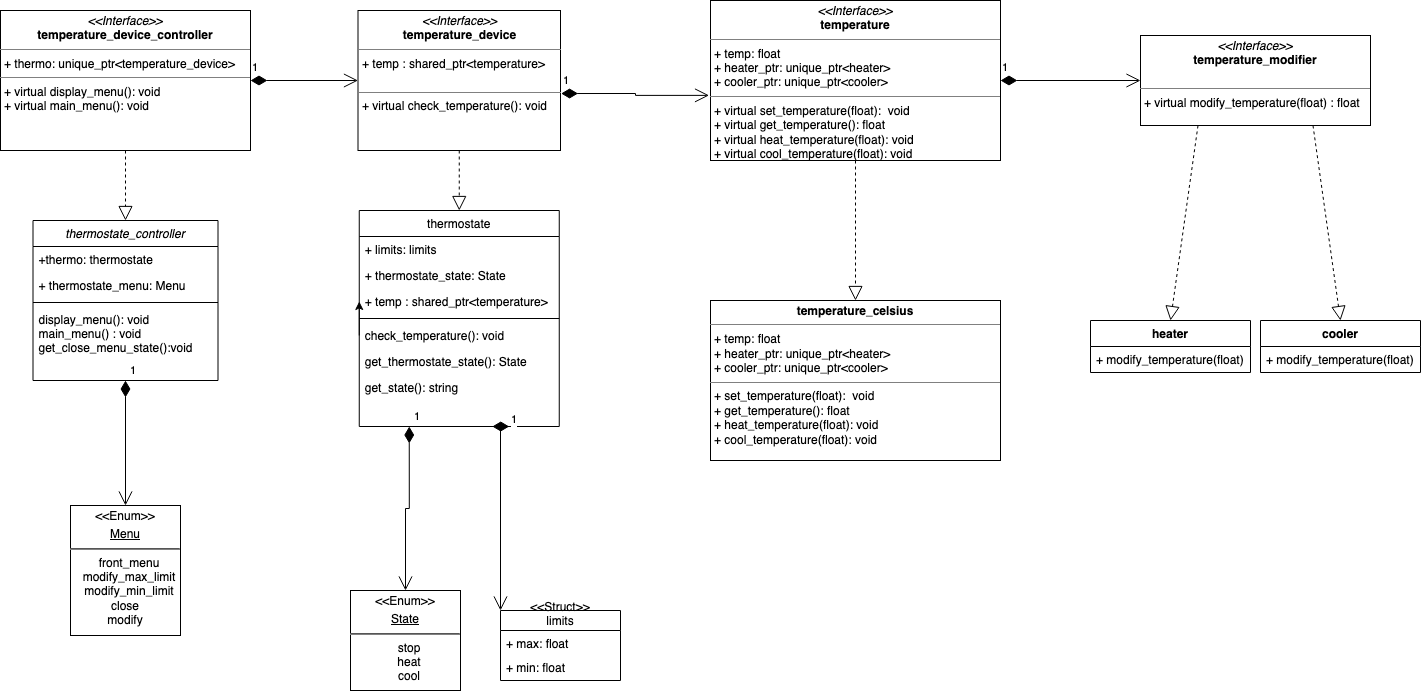

The diagram above was exported from draw.io. Its source (the exported page's mxGraphModel, read from the mxfile embedded in the PNG):
<mxGraphModel dx="1650" dy="838" grid="1" gridSize="10" guides="1" tooltips="1" connect="1" arrows="1" fold="1" page="1" pageScale="1" pageWidth="1169" pageHeight="827" math="0" shadow="0">
  <root>
    <mxCell id="WIyWlLk6GJQsqaUBKTNV-0" />
    <mxCell id="WIyWlLk6GJQsqaUBKTNV-1" parent="WIyWlLk6GJQsqaUBKTNV-0" />
    <mxCell id="zkfFHV4jXpPFQw0GAbJ--0" value="thermostate_controller" style="swimlane;fontStyle=2;align=center;verticalAlign=top;childLayout=stackLayout;horizontal=1;startSize=26;horizontalStack=0;resizeParent=1;resizeLast=0;collapsible=1;marginBottom=0;rounded=0;shadow=0;strokeWidth=1;" parent="WIyWlLk6GJQsqaUBKTNV-1" vertex="1">
      <mxGeometry x="52.5" y="280" width="185" height="160" as="geometry">
        <mxRectangle x="35" y="130" width="160" height="26" as="alternateBounds" />
      </mxGeometry>
    </mxCell>
    <mxCell id="zkfFHV4jXpPFQw0GAbJ--1" value="+thermo: thermostate" style="text;align=left;verticalAlign=top;spacingLeft=4;spacingRight=4;overflow=hidden;rotatable=0;points=[[0,0.5],[1,0.5]];portConstraint=eastwest;" parent="zkfFHV4jXpPFQw0GAbJ--0" vertex="1">
      <mxGeometry y="26" width="185" height="26" as="geometry" />
    </mxCell>
    <mxCell id="zkfFHV4jXpPFQw0GAbJ--2" value="+ thermostate_menu: Menu" style="text;align=left;verticalAlign=top;spacingLeft=4;spacingRight=4;overflow=hidden;rotatable=0;points=[[0,0.5],[1,0.5]];portConstraint=eastwest;rounded=0;shadow=0;html=0;" parent="zkfFHV4jXpPFQw0GAbJ--0" vertex="1">
      <mxGeometry y="52" width="185" height="26" as="geometry" />
    </mxCell>
    <mxCell id="zkfFHV4jXpPFQw0GAbJ--4" value="" style="line;html=1;strokeWidth=1;align=left;verticalAlign=middle;spacingTop=-1;spacingLeft=3;spacingRight=3;rotatable=0;labelPosition=right;points=[];portConstraint=eastwest;" parent="zkfFHV4jXpPFQw0GAbJ--0" vertex="1">
      <mxGeometry y="78" width="185" height="8" as="geometry" />
    </mxCell>
    <mxCell id="zkfFHV4jXpPFQw0GAbJ--5" value="display_menu(): void&#10;main_menu() : void&#10;get_close_menu_state():void&#10;" style="text;align=left;verticalAlign=top;spacingLeft=4;spacingRight=4;overflow=hidden;rotatable=0;points=[[0,0.5],[1,0.5]];portConstraint=eastwest;" parent="zkfFHV4jXpPFQw0GAbJ--0" vertex="1">
      <mxGeometry y="86" width="185" height="44" as="geometry" />
    </mxCell>
    <mxCell id="zkfFHV4jXpPFQw0GAbJ--17" value="thermostate" style="swimlane;fontStyle=0;align=center;verticalAlign=top;childLayout=stackLayout;horizontal=1;startSize=26;horizontalStack=0;resizeParent=1;resizeLast=0;collapsible=1;marginBottom=0;rounded=0;shadow=0;strokeWidth=1;" parent="WIyWlLk6GJQsqaUBKTNV-1" vertex="1">
      <mxGeometry x="378.75" y="270" width="200" height="216" as="geometry">
        <mxRectangle x="580" y="120" width="160" height="26" as="alternateBounds" />
      </mxGeometry>
    </mxCell>
    <mxCell id="zkfFHV4jXpPFQw0GAbJ--18" value="+ limits: limits" style="text;align=left;verticalAlign=top;spacingLeft=4;spacingRight=4;overflow=hidden;rotatable=0;points=[[0,0.5],[1,0.5]];portConstraint=eastwest;" parent="zkfFHV4jXpPFQw0GAbJ--17" vertex="1">
      <mxGeometry y="26" width="200" height="26" as="geometry" />
    </mxCell>
    <mxCell id="zkfFHV4jXpPFQw0GAbJ--19" value="+ thermostate_state: State" style="text;align=left;verticalAlign=top;spacingLeft=4;spacingRight=4;overflow=hidden;rotatable=0;points=[[0,0.5],[1,0.5]];portConstraint=eastwest;rounded=0;shadow=0;html=0;" parent="zkfFHV4jXpPFQw0GAbJ--17" vertex="1">
      <mxGeometry y="52" width="200" height="26" as="geometry" />
    </mxCell>
    <mxCell id="zkfFHV4jXpPFQw0GAbJ--20" value="+ temp : shared_ptr&lt;temperature&gt;" style="text;align=left;verticalAlign=top;spacingLeft=4;spacingRight=4;overflow=hidden;rotatable=0;points=[[0,0.5],[1,0.5]];portConstraint=eastwest;rounded=0;shadow=0;html=0;" parent="zkfFHV4jXpPFQw0GAbJ--17" vertex="1">
      <mxGeometry y="78" width="200" height="26" as="geometry" />
    </mxCell>
    <mxCell id="zkfFHV4jXpPFQw0GAbJ--23" value="" style="line;html=1;strokeWidth=1;align=left;verticalAlign=middle;spacingTop=-1;spacingLeft=3;spacingRight=3;rotatable=0;labelPosition=right;points=[];portConstraint=eastwest;" parent="zkfFHV4jXpPFQw0GAbJ--17" vertex="1">
      <mxGeometry y="104" width="200" height="8" as="geometry" />
    </mxCell>
    <mxCell id="zIQrdW7eFaMQU8JxZ59a-27" style="edgeStyle=orthogonalEdgeStyle;rounded=0;orthogonalLoop=1;jettySize=auto;html=1;exitX=0;exitY=0.5;exitDx=0;exitDy=0;entryX=0;entryY=0.5;entryDx=0;entryDy=0;" parent="zkfFHV4jXpPFQw0GAbJ--17" source="zkfFHV4jXpPFQw0GAbJ--24" target="zkfFHV4jXpPFQw0GAbJ--20" edge="1">
      <mxGeometry relative="1" as="geometry" />
    </mxCell>
    <mxCell id="zkfFHV4jXpPFQw0GAbJ--24" value="check_temperature(): void" style="text;align=left;verticalAlign=top;spacingLeft=4;spacingRight=4;overflow=hidden;rotatable=0;points=[[0,0.5],[1,0.5]];portConstraint=eastwest;" parent="zkfFHV4jXpPFQw0GAbJ--17" vertex="1">
      <mxGeometry y="112" width="200" height="26" as="geometry" />
    </mxCell>
    <mxCell id="zkfFHV4jXpPFQw0GAbJ--25" value="get_thermostate_state(): State" style="text;align=left;verticalAlign=top;spacingLeft=4;spacingRight=4;overflow=hidden;rotatable=0;points=[[0,0.5],[1,0.5]];portConstraint=eastwest;" parent="zkfFHV4jXpPFQw0GAbJ--17" vertex="1">
      <mxGeometry y="138" width="200" height="26" as="geometry" />
    </mxCell>
    <mxCell id="zIQrdW7eFaMQU8JxZ59a-37" value="get_state(): string" style="text;align=left;verticalAlign=top;spacingLeft=4;spacingRight=4;overflow=hidden;rotatable=0;points=[[0,0.5],[1,0.5]];portConstraint=eastwest;" parent="zkfFHV4jXpPFQw0GAbJ--17" vertex="1">
      <mxGeometry y="164" width="200" height="26" as="geometry" />
    </mxCell>
    <mxCell id="zIQrdW7eFaMQU8JxZ59a-1" value="&lt;p style=&quot;margin: 4px 0px 0px;&quot; align=&quot;center&quot;&gt;&amp;lt;&amp;lt;Enum&amp;gt;&amp;gt;&lt;/p&gt;&lt;p style=&quot;margin: 4px 0px 0px; text-decoration: underline;&quot; align=&quot;center&quot;&gt;State&lt;br&gt;&lt;/p&gt;&lt;hr align=&quot;center&quot;&gt;&lt;p style=&quot;margin:0px;margin-left:8px;&quot; align=&quot;center&quot;&gt;stop&lt;br&gt;heat&lt;/p&gt;&lt;p style=&quot;margin:0px;margin-left:8px;&quot; align=&quot;center&quot;&gt;cool&lt;br&gt;&lt;/p&gt;" style="verticalAlign=top;align=center;overflow=fill;fontSize=12;fontFamily=Helvetica;html=1;" parent="WIyWlLk6GJQsqaUBKTNV-1" vertex="1">
      <mxGeometry x="370" y="650" width="110" height="100" as="geometry" />
    </mxCell>
    <mxCell id="zIQrdW7eFaMQU8JxZ59a-4" value="&lt;p style=&quot;margin: 4px 0px 0px;&quot; align=&quot;center&quot;&gt;&amp;lt;&amp;lt;Enum&amp;gt;&amp;gt;&lt;/p&gt;&lt;p style=&quot;margin: 4px 0px 0px; text-decoration: underline;&quot; align=&quot;center&quot;&gt;Menu&lt;br&gt;&lt;/p&gt;&lt;hr align=&quot;center&quot;&gt;&lt;p style=&quot;margin:0px;margin-left:8px;&quot; align=&quot;center&quot;&gt;front_menu&lt;br&gt;modify_max_limit&lt;br&gt;&lt;/p&gt;&lt;p style=&quot;margin:0px;margin-left:8px;&quot; align=&quot;center&quot;&gt;modify_min_limit&lt;/p&gt;&lt;div&gt;close&lt;/div&gt;&lt;div&gt;modify&lt;br&gt;&lt;/div&gt;" style="verticalAlign=top;align=center;overflow=fill;fontSize=12;fontFamily=Helvetica;html=1;" parent="WIyWlLk6GJQsqaUBKTNV-1" vertex="1">
      <mxGeometry x="90" y="565" width="110" height="130" as="geometry" />
    </mxCell>
    <mxCell id="zIQrdW7eFaMQU8JxZ59a-6" value="&#10;&#10;&lt;&lt;Struct&gt;&gt;&#10;limits&#10;&#10;&#10;" style="swimlane;fontStyle=0;childLayout=stackLayout;horizontal=1;startSize=20;fillColor=none;horizontalStack=0;resizeParent=1;resizeParentMax=0;resizeLast=0;collapsible=1;marginBottom=0;" parent="WIyWlLk6GJQsqaUBKTNV-1" vertex="1">
      <mxGeometry x="520" y="670" width="120" height="70" as="geometry">
        <mxRectangle x="284" y="336" width="130" height="90" as="alternateBounds" />
      </mxGeometry>
    </mxCell>
    <mxCell id="zIQrdW7eFaMQU8JxZ59a-7" value="+ max: float" style="text;strokeColor=none;fillColor=none;align=left;verticalAlign=top;spacingLeft=4;spacingRight=4;overflow=hidden;rotatable=0;points=[[0,0.5],[1,0.5]];portConstraint=eastwest;" parent="zIQrdW7eFaMQU8JxZ59a-6" vertex="1">
      <mxGeometry y="20" width="120" height="24" as="geometry" />
    </mxCell>
    <mxCell id="zIQrdW7eFaMQU8JxZ59a-8" value="+ min: float" style="text;strokeColor=none;fillColor=none;align=left;verticalAlign=top;spacingLeft=4;spacingRight=4;overflow=hidden;rotatable=0;points=[[0,0.5],[1,0.5]];portConstraint=eastwest;" parent="zIQrdW7eFaMQU8JxZ59a-6" vertex="1">
      <mxGeometry y="44" width="120" height="26" as="geometry" />
    </mxCell>
    <mxCell id="zIQrdW7eFaMQU8JxZ59a-23" value="1" style="endArrow=open;html=1;endSize=12;startArrow=diamondThin;startSize=14;startFill=1;edgeStyle=orthogonalEdgeStyle;align=left;verticalAlign=bottom;rounded=0;entryX=0.5;entryY=0;entryDx=0;entryDy=0;exitX=0.25;exitY=1;exitDx=0;exitDy=0;" parent="WIyWlLk6GJQsqaUBKTNV-1" source="zkfFHV4jXpPFQw0GAbJ--17" target="zIQrdW7eFaMQU8JxZ59a-1" edge="1">
      <mxGeometry x="-1" y="3" relative="1" as="geometry">
        <mxPoint x="430" y="520" as="sourcePoint" />
        <mxPoint x="560" y="632" as="targetPoint" />
      </mxGeometry>
    </mxCell>
    <mxCell id="zIQrdW7eFaMQU8JxZ59a-26" value="1" style="endArrow=open;html=1;endSize=12;startArrow=diamondThin;startSize=14;startFill=1;edgeStyle=orthogonalEdgeStyle;align=left;verticalAlign=bottom;rounded=0;exitX=0.5;exitY=1;exitDx=0;exitDy=0;entryX=0.5;entryY=0;entryDx=0;entryDy=0;" parent="WIyWlLk6GJQsqaUBKTNV-1" source="zkfFHV4jXpPFQw0GAbJ--0" target="zIQrdW7eFaMQU8JxZ59a-4" edge="1">
      <mxGeometry x="-1" y="3" relative="1" as="geometry">
        <mxPoint x="362.5" y="440" as="sourcePoint" />
        <mxPoint x="292.5" y="649" as="targetPoint" />
      </mxGeometry>
    </mxCell>
    <mxCell id="zIQrdW7eFaMQU8JxZ59a-42" value="1" style="endArrow=open;html=1;endSize=12;startArrow=diamondThin;startSize=14;startFill=1;edgeStyle=orthogonalEdgeStyle;align=left;verticalAlign=bottom;rounded=0;entryX=0;entryY=0;entryDx=0;entryDy=0;exitX=0.75;exitY=1;exitDx=0;exitDy=0;" parent="WIyWlLk6GJQsqaUBKTNV-1" source="zkfFHV4jXpPFQw0GAbJ--17" target="zIQrdW7eFaMQU8JxZ59a-6" edge="1">
      <mxGeometry x="-1" y="3" relative="1" as="geometry">
        <mxPoint x="530" y="520" as="sourcePoint" />
        <mxPoint x="560" y="644" as="targetPoint" />
        <Array as="points">
          <mxPoint x="520" y="486" />
        </Array>
      </mxGeometry>
    </mxCell>
    <mxCell id="wvcsW2k7ncDav5eRsN-r-0" value="&lt;p style=&quot;margin:0px;margin-top:4px;text-align:center;&quot;&gt;&lt;i&gt;&amp;lt;&amp;lt;Interface&amp;gt;&amp;gt;&lt;/i&gt;&lt;br&gt;&lt;b&gt;temperature_device_controller&lt;/b&gt;&lt;/p&gt;&lt;hr size=&quot;1&quot;&gt;&lt;p style=&quot;margin:0px;margin-left:4px;&quot;&gt;+ thermo: unique_ptr&amp;lt;temperature_device&amp;gt;&lt;br&gt;&lt;/p&gt;&lt;hr size=&quot;1&quot;&gt;&lt;p style=&quot;margin:0px;margin-left:4px;&quot;&gt;+ virtual display_menu(): void&lt;br&gt;+ virtual main_menu(): void&lt;/p&gt;" style="verticalAlign=top;align=left;overflow=fill;fontSize=12;fontFamily=Helvetica;html=1;" vertex="1" parent="WIyWlLk6GJQsqaUBKTNV-1">
      <mxGeometry x="20" y="70" width="250" height="140" as="geometry" />
    </mxCell>
    <mxCell id="wvcsW2k7ncDav5eRsN-r-1" value="&lt;p style=&quot;margin:0px;margin-top:4px;text-align:center;&quot;&gt;&lt;i&gt;&amp;lt;&amp;lt;Interface&amp;gt;&amp;gt;&lt;/i&gt;&lt;br&gt;&lt;b&gt;temperature_device&lt;/b&gt;&lt;/p&gt;&lt;hr size=&quot;1&quot;&gt;&lt;p style=&quot;margin:0px;margin-left:4px;&quot;&gt;+ temp : shared_ptr&amp;lt;temperature&amp;gt;&lt;br&gt;&lt;br&gt;&lt;/p&gt;&lt;hr size=&quot;1&quot;&gt;&lt;p style=&quot;margin:0px;margin-left:4px;&quot;&gt;+ virtual check_temperature(): void&lt;br&gt;&lt;br&gt;&lt;/p&gt;" style="verticalAlign=top;align=left;overflow=fill;fontSize=12;fontFamily=Helvetica;html=1;" vertex="1" parent="WIyWlLk6GJQsqaUBKTNV-1">
      <mxGeometry x="377.5" y="70" width="202.5" height="140" as="geometry" />
    </mxCell>
    <mxCell id="wvcsW2k7ncDav5eRsN-r-2" value="&lt;p style=&quot;margin:0px;margin-top:4px;text-align:center;&quot;&gt;&lt;i&gt;&amp;lt;&amp;lt;Interface&amp;gt;&amp;gt;&lt;/i&gt;&lt;br&gt;&lt;b&gt;temperature_modifier&lt;/b&gt;&lt;/p&gt;&lt;br&gt;&lt;hr size=&quot;1&quot;&gt;&lt;p style=&quot;margin:0px;margin-left:4px;&quot; align=&quot;left&quot;&gt;+ virtual modify_temperature(float) : float&lt;br&gt;&lt;/p&gt;" style="verticalAlign=top;align=left;overflow=fill;fontSize=12;fontFamily=Helvetica;html=1;" vertex="1" parent="WIyWlLk6GJQsqaUBKTNV-1">
      <mxGeometry x="1160" y="95" width="230" height="90" as="geometry" />
    </mxCell>
    <mxCell id="wvcsW2k7ncDav5eRsN-r-3" value="&lt;p style=&quot;margin:0px;margin-top:4px;text-align:center;&quot;&gt;&lt;i&gt;&amp;lt;&amp;lt;Interface&amp;gt;&amp;gt;&lt;/i&gt;&lt;br&gt;&lt;b&gt;temperature&lt;/b&gt;&lt;br&gt;&lt;/p&gt;&lt;hr size=&quot;1&quot;&gt;&lt;p style=&quot;margin:0px;margin-left:4px;&quot;&gt;+ temp: float&lt;br&gt;+ heater_ptr: unique_ptr&amp;lt;heater&amp;gt;&lt;/p&gt;&lt;p style=&quot;margin:0px;margin-left:4px;&quot;&gt;+ cooler_ptr: unique_ptr&amp;lt;cooler&amp;gt;&lt;/p&gt;&lt;hr size=&quot;1&quot;&gt;&lt;p style=&quot;margin:0px;margin-left:4px;&quot;&gt;+ virtual set_temperature(float):&amp;nbsp; void&lt;br&gt;+ virtual get_temperature(): float&lt;/p&gt;&lt;p style=&quot;margin:0px;margin-left:4px;&quot;&gt;+ virtual heat_temperature(float): void&lt;/p&gt;&lt;p style=&quot;margin:0px;margin-left:4px;&quot;&gt;+ virtual cool_temperature(float): void&lt;/p&gt;" style="verticalAlign=top;align=left;overflow=fill;fontSize=12;fontFamily=Helvetica;html=1;" vertex="1" parent="WIyWlLk6GJQsqaUBKTNV-1">
      <mxGeometry x="730" y="60" width="290" height="160" as="geometry" />
    </mxCell>
    <mxCell id="wvcsW2k7ncDav5eRsN-r-4" value="heater" style="swimlane;fontStyle=1;align=center;verticalAlign=top;childLayout=stackLayout;horizontal=1;startSize=26;horizontalStack=0;resizeParent=1;resizeParentMax=0;resizeLast=0;collapsible=1;marginBottom=0;" vertex="1" parent="WIyWlLk6GJQsqaUBKTNV-1">
      <mxGeometry x="1110" y="380" width="160" height="52" as="geometry" />
    </mxCell>
    <mxCell id="wvcsW2k7ncDav5eRsN-r-7" value="+ modify_temperature(float) : float" style="text;strokeColor=none;fillColor=none;align=left;verticalAlign=top;spacingLeft=4;spacingRight=4;overflow=hidden;rotatable=0;points=[[0,0.5],[1,0.5]];portConstraint=eastwest;" vertex="1" parent="wvcsW2k7ncDav5eRsN-r-4">
      <mxGeometry y="26" width="160" height="26" as="geometry" />
    </mxCell>
    <mxCell id="wvcsW2k7ncDav5eRsN-r-12" value="cooler" style="swimlane;fontStyle=1;align=center;verticalAlign=top;childLayout=stackLayout;horizontal=1;startSize=26;horizontalStack=0;resizeParent=1;resizeParentMax=0;resizeLast=0;collapsible=1;marginBottom=0;" vertex="1" parent="WIyWlLk6GJQsqaUBKTNV-1">
      <mxGeometry x="1280" y="380" width="160" height="52" as="geometry" />
    </mxCell>
    <mxCell id="wvcsW2k7ncDav5eRsN-r-13" value="+ modify_temperature(float) : float" style="text;strokeColor=none;fillColor=none;align=left;verticalAlign=top;spacingLeft=4;spacingRight=4;overflow=hidden;rotatable=0;points=[[0,0.5],[1,0.5]];portConstraint=eastwest;" vertex="1" parent="wvcsW2k7ncDav5eRsN-r-12">
      <mxGeometry y="26" width="160" height="26" as="geometry" />
    </mxCell>
    <mxCell id="wvcsW2k7ncDav5eRsN-r-14" value="" style="endArrow=block;dashed=1;endFill=0;endSize=12;html=1;rounded=0;exitX=0.25;exitY=1;exitDx=0;exitDy=0;entryX=0.5;entryY=0;entryDx=0;entryDy=0;" edge="1" parent="WIyWlLk6GJQsqaUBKTNV-1" source="wvcsW2k7ncDav5eRsN-r-2" target="wvcsW2k7ncDav5eRsN-r-4">
      <mxGeometry width="160" relative="1" as="geometry">
        <mxPoint x="1030" y="320" as="sourcePoint" />
        <mxPoint x="960" y="440" as="targetPoint" />
        <Array as="points" />
      </mxGeometry>
    </mxCell>
    <mxCell id="wvcsW2k7ncDav5eRsN-r-15" value="" style="endArrow=block;dashed=1;endFill=0;endSize=12;html=1;rounded=0;exitX=0.75;exitY=1;exitDx=0;exitDy=0;entryX=0.5;entryY=0;entryDx=0;entryDy=0;" edge="1" parent="WIyWlLk6GJQsqaUBKTNV-1" source="wvcsW2k7ncDav5eRsN-r-2" target="wvcsW2k7ncDav5eRsN-r-12">
      <mxGeometry width="160" relative="1" as="geometry">
        <mxPoint x="1227.5" y="200" as="sourcePoint" />
        <mxPoint x="1200" y="390" as="targetPoint" />
        <Array as="points" />
      </mxGeometry>
    </mxCell>
    <mxCell id="wvcsW2k7ncDav5eRsN-r-16" value="" style="endArrow=block;dashed=1;endFill=0;endSize=12;html=1;rounded=0;exitX=0.5;exitY=1;exitDx=0;exitDy=0;entryX=0.5;entryY=0;entryDx=0;entryDy=0;" edge="1" parent="WIyWlLk6GJQsqaUBKTNV-1" source="wvcsW2k7ncDav5eRsN-r-0" target="zkfFHV4jXpPFQw0GAbJ--0">
      <mxGeometry width="160" relative="1" as="geometry">
        <mxPoint x="297.5" y="110" as="sourcePoint" />
        <mxPoint x="270" y="310" as="targetPoint" />
        <Array as="points" />
      </mxGeometry>
    </mxCell>
    <mxCell id="wvcsW2k7ncDav5eRsN-r-17" value="" style="endArrow=block;dashed=1;endFill=0;endSize=12;html=1;rounded=0;exitX=0.5;exitY=1;exitDx=0;exitDy=0;entryX=0.5;entryY=0;entryDx=0;entryDy=0;" edge="1" parent="WIyWlLk6GJQsqaUBKTNV-1" source="wvcsW2k7ncDav5eRsN-r-1" target="zkfFHV4jXpPFQw0GAbJ--17">
      <mxGeometry width="160" relative="1" as="geometry">
        <mxPoint x="687.5" y="280" as="sourcePoint" />
        <mxPoint x="660" y="480" as="targetPoint" />
        <Array as="points" />
      </mxGeometry>
    </mxCell>
    <mxCell id="wvcsW2k7ncDav5eRsN-r-19" value="1" style="endArrow=open;html=1;endSize=12;startArrow=diamondThin;startSize=14;startFill=1;edgeStyle=orthogonalEdgeStyle;align=left;verticalAlign=bottom;rounded=0;exitX=1;exitY=0.5;exitDx=0;exitDy=0;entryX=0;entryY=0.5;entryDx=0;entryDy=0;" edge="1" parent="WIyWlLk6GJQsqaUBKTNV-1" source="wvcsW2k7ncDav5eRsN-r-0" target="wvcsW2k7ncDav5eRsN-r-1">
      <mxGeometry x="-1" y="3" relative="1" as="geometry">
        <mxPoint x="270" y="133" as="sourcePoint" />
        <mxPoint x="300" y="140" as="targetPoint" />
        <Array as="points" />
      </mxGeometry>
    </mxCell>
    <mxCell id="wvcsW2k7ncDav5eRsN-r-20" value="1" style="endArrow=open;html=1;endSize=12;startArrow=diamondThin;startSize=14;startFill=1;edgeStyle=orthogonalEdgeStyle;align=left;verticalAlign=bottom;rounded=0;exitX=1.003;exitY=0.593;exitDx=0;exitDy=0;exitPerimeter=0;entryX=-0.005;entryY=0.593;entryDx=0;entryDy=0;entryPerimeter=0;" edge="1" parent="WIyWlLk6GJQsqaUBKTNV-1" source="wvcsW2k7ncDav5eRsN-r-1" target="wvcsW2k7ncDav5eRsN-r-3">
      <mxGeometry x="-1" y="3" relative="1" as="geometry">
        <mxPoint x="560" y="50" as="sourcePoint" />
        <mxPoint x="610" y="140" as="targetPoint" />
        <Array as="points" />
      </mxGeometry>
    </mxCell>
    <mxCell id="wvcsW2k7ncDav5eRsN-r-21" value="1" style="endArrow=open;html=1;endSize=12;startArrow=diamondThin;startSize=14;startFill=1;edgeStyle=orthogonalEdgeStyle;align=left;verticalAlign=bottom;rounded=0;exitX=1;exitY=0.5;exitDx=0;exitDy=0;entryX=0;entryY=0.5;entryDx=0;entryDy=0;" edge="1" parent="WIyWlLk6GJQsqaUBKTNV-1" source="wvcsW2k7ncDav5eRsN-r-3" target="wvcsW2k7ncDav5eRsN-r-2">
      <mxGeometry x="-1" y="3" relative="1" as="geometry">
        <mxPoint x="879.9949999999999" y="139.51999999999998" as="sourcePoint" />
        <mxPoint x="996.0149999999999" y="139.51999999999998" as="targetPoint" />
        <Array as="points" />
      </mxGeometry>
    </mxCell>
    <mxCell id="wvcsW2k7ncDav5eRsN-r-22" value="&lt;p style=&quot;margin:0px;margin-top:4px;text-align:center;&quot;&gt;&lt;b&gt;temperature_celsius&lt;/b&gt;&lt;br&gt;&lt;/p&gt;&lt;hr size=&quot;1&quot;&gt;&lt;p style=&quot;margin:0px;margin-left:4px;&quot;&gt;+ temp: float&lt;br&gt;+ heater_ptr: unique_ptr&amp;lt;heater&amp;gt;&lt;/p&gt;&lt;p style=&quot;margin:0px;margin-left:4px;&quot;&gt;+ cooler_ptr: unique_ptr&amp;lt;cooler&amp;gt;&lt;/p&gt;&lt;hr size=&quot;1&quot;&gt;&lt;p style=&quot;margin:0px;margin-left:4px;&quot;&gt;+ set_temperature(float):&amp;nbsp; void&lt;br&gt;+ get_temperature(): float&lt;/p&gt;&lt;p style=&quot;margin:0px;margin-left:4px;&quot;&gt;+ heat_temperature(float): void&lt;/p&gt;&lt;p style=&quot;margin:0px;margin-left:4px;&quot;&gt;+ cool_temperature(float): void&lt;/p&gt;" style="verticalAlign=top;align=left;overflow=fill;fontSize=12;fontFamily=Helvetica;html=1;" vertex="1" parent="WIyWlLk6GJQsqaUBKTNV-1">
      <mxGeometry x="730" y="360" width="290" height="160" as="geometry" />
    </mxCell>
    <mxCell id="wvcsW2k7ncDav5eRsN-r-23" value="" style="endArrow=block;dashed=1;endFill=0;endSize=12;html=1;rounded=0;entryX=0.5;entryY=0;entryDx=0;entryDy=0;exitX=0.5;exitY=1;exitDx=0;exitDy=0;" edge="1" parent="WIyWlLk6GJQsqaUBKTNV-1" source="wvcsW2k7ncDav5eRsN-r-3" target="wvcsW2k7ncDav5eRsN-r-22">
      <mxGeometry width="160" relative="1" as="geometry">
        <mxPoint x="960" y="230" as="sourcePoint" />
        <mxPoint x="940" y="360" as="targetPoint" />
        <Array as="points" />
      </mxGeometry>
    </mxCell>
  </root>
</mxGraphModel>